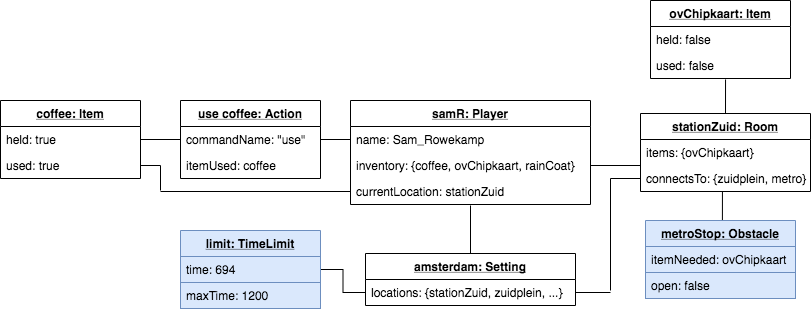

The diagram above was exported from draw.io. Its source (the exported page's mxGraphModel, read from the mxfile embedded in the PNG):
<mxGraphModel dx="946" dy="462" grid="1" gridSize="10" guides="1" tooltips="1" connect="1" arrows="1" fold="1" page="1" pageScale="1" pageWidth="850" pageHeight="1100" math="0" shadow="0">
  <root>
    <mxCell id="0" />
    <mxCell id="1" parent="0" />
    <mxCell id="ZBLEImNEQSba6XwlGD78-1" value="samR: Player" style="swimlane;fontStyle=5;childLayout=stackLayout;horizontal=1;startSize=26;fillColor=none;horizontalStack=0;resizeParent=1;resizeParentMax=0;resizeLast=0;collapsible=1;marginBottom=0;" parent="1" vertex="1">
      <mxGeometry x="350" y="190" width="240" height="104" as="geometry" />
    </mxCell>
    <mxCell id="ZBLEImNEQSba6XwlGD78-2" value="name: Sam_Rowekamp" style="text;strokeColor=none;fillColor=none;align=left;verticalAlign=top;spacingLeft=4;spacingRight=4;overflow=hidden;rotatable=0;points=[[0,0.5],[1,0.5]];portConstraint=eastwest;" parent="ZBLEImNEQSba6XwlGD78-1" vertex="1">
      <mxGeometry y="26" width="240" height="26" as="geometry" />
    </mxCell>
    <mxCell id="ZBLEImNEQSba6XwlGD78-3" value="inventory: {coffee, ovChipkaart, rainCoat}" style="text;strokeColor=none;fillColor=none;align=left;verticalAlign=top;spacingLeft=4;spacingRight=4;overflow=hidden;rotatable=0;points=[[0,0.5],[1,0.5]];portConstraint=eastwest;" parent="ZBLEImNEQSba6XwlGD78-1" vertex="1">
      <mxGeometry y="52" width="240" height="26" as="geometry" />
    </mxCell>
    <mxCell id="ZBLEImNEQSba6XwlGD78-4" value="currentLocation: stationZuid" style="text;strokeColor=none;fillColor=none;align=left;verticalAlign=top;spacingLeft=4;spacingRight=4;overflow=hidden;rotatable=0;points=[[0,0.5],[1,0.5]];portConstraint=eastwest;" parent="ZBLEImNEQSba6XwlGD78-1" vertex="1">
      <mxGeometry y="78" width="240" height="26" as="geometry" />
    </mxCell>
    <mxCell id="ZBLEImNEQSba6XwlGD78-10" value="coffee: Item" style="swimlane;fontStyle=5;childLayout=stackLayout;horizontal=1;startSize=26;fillColor=none;horizontalStack=0;resizeParent=1;resizeParentMax=0;resizeLast=0;collapsible=1;marginBottom=0;" parent="1" vertex="1">
      <mxGeometry y="190" width="140" height="78" as="geometry" />
    </mxCell>
    <mxCell id="ZBLEImNEQSba6XwlGD78-11" value="held: true" style="text;strokeColor=none;fillColor=none;align=left;verticalAlign=top;spacingLeft=4;spacingRight=4;overflow=hidden;rotatable=0;points=[[0,0.5],[1,0.5]];portConstraint=eastwest;" parent="ZBLEImNEQSba6XwlGD78-10" vertex="1">
      <mxGeometry y="26" width="140" height="26" as="geometry" />
    </mxCell>
    <mxCell id="ZBLEImNEQSba6XwlGD78-12" value="used: true" style="text;strokeColor=none;fillColor=none;align=left;verticalAlign=top;spacingLeft=4;spacingRight=4;overflow=hidden;rotatable=0;points=[[0,0.5],[1,0.5]];portConstraint=eastwest;" parent="ZBLEImNEQSba6XwlGD78-10" vertex="1">
      <mxGeometry y="52" width="140" height="26" as="geometry" />
    </mxCell>
    <mxCell id="ZBLEImNEQSba6XwlGD78-18" value="ovChipkaart: Item" style="swimlane;fontStyle=5;childLayout=stackLayout;horizontal=1;startSize=26;fillColor=none;horizontalStack=0;resizeParent=1;resizeParentMax=0;resizeLast=0;collapsible=1;marginBottom=0;" parent="1" vertex="1">
      <mxGeometry x="650" y="90" width="140" height="78" as="geometry" />
    </mxCell>
    <mxCell id="ZBLEImNEQSba6XwlGD78-19" value="held: false" style="text;strokeColor=none;fillColor=none;align=left;verticalAlign=top;spacingLeft=4;spacingRight=4;overflow=hidden;rotatable=0;points=[[0,0.5],[1,0.5]];portConstraint=eastwest;" parent="ZBLEImNEQSba6XwlGD78-18" vertex="1">
      <mxGeometry y="26" width="140" height="26" as="geometry" />
    </mxCell>
    <mxCell id="ZBLEImNEQSba6XwlGD78-20" value="used: false" style="text;strokeColor=none;fillColor=none;align=left;verticalAlign=top;spacingLeft=4;spacingRight=4;overflow=hidden;rotatable=0;points=[[0,0.5],[1,0.5]];portConstraint=eastwest;" parent="ZBLEImNEQSba6XwlGD78-18" vertex="1">
      <mxGeometry y="52" width="140" height="26" as="geometry" />
    </mxCell>
    <mxCell id="RQgUvwA4T4jhNFwtvJgO-39" style="edgeStyle=orthogonalEdgeStyle;rounded=0;orthogonalLoop=1;jettySize=auto;html=1;exitX=0.5;exitY=0;exitDx=0;exitDy=0;entryX=0.536;entryY=1.038;entryDx=0;entryDy=0;entryPerimeter=0;endArrow=none;endFill=0;" parent="1" source="ZBLEImNEQSba6XwlGD78-34" target="ZBLEImNEQSba6XwlGD78-20" edge="1">
      <mxGeometry relative="1" as="geometry" />
    </mxCell>
    <mxCell id="ZBLEImNEQSba6XwlGD78-34" value="stationZuid: Room" style="swimlane;fontStyle=5;childLayout=stackLayout;horizontal=1;startSize=26;fillColor=none;horizontalStack=0;resizeParent=1;resizeParentMax=0;resizeLast=0;collapsible=1;marginBottom=0;" parent="1" vertex="1">
      <mxGeometry x="640" y="203" width="170" height="78" as="geometry" />
    </mxCell>
    <mxCell id="ZBLEImNEQSba6XwlGD78-35" value="items: {ovChipkaart}" style="text;strokeColor=none;fillColor=none;align=left;verticalAlign=top;spacingLeft=4;spacingRight=4;overflow=hidden;rotatable=0;points=[[0,0.5],[1,0.5]];portConstraint=eastwest;" parent="ZBLEImNEQSba6XwlGD78-34" vertex="1">
      <mxGeometry y="26" width="170" height="26" as="geometry" />
    </mxCell>
    <mxCell id="ZBLEImNEQSba6XwlGD78-36" value="connectsTo: {zuidplein, metro}" style="text;strokeColor=none;fillColor=none;align=left;verticalAlign=top;spacingLeft=4;spacingRight=4;overflow=hidden;rotatable=0;points=[[0,0.5],[1,0.5]];portConstraint=eastwest;" parent="ZBLEImNEQSba6XwlGD78-34" vertex="1">
      <mxGeometry y="52" width="170" height="26" as="geometry" />
    </mxCell>
    <mxCell id="ZBLEImNEQSba6XwlGD78-39" style="edgeStyle=none;rounded=0;comic=0;orthogonalLoop=1;jettySize=auto;html=1;exitX=1;exitY=0.5;exitDx=0;exitDy=0;entryX=0;entryY=0;entryDx=0;entryDy=0;entryPerimeter=0;shadow=0;startArrow=none;startFill=0;endArrow=none;endFill=0;strokeColor=#000000;" parent="1" source="ZBLEImNEQSba6XwlGD78-3" target="ZBLEImNEQSba6XwlGD78-36" edge="1">
      <mxGeometry relative="1" as="geometry" />
    </mxCell>
    <mxCell id="Pfpz_6iHME9DdDMKA7co-8" style="edgeStyle=orthogonalEdgeStyle;rounded=0;orthogonalLoop=1;jettySize=auto;html=1;exitX=0.5;exitY=0;exitDx=0;exitDy=0;entryX=0.5;entryY=1.038;entryDx=0;entryDy=0;entryPerimeter=0;endArrow=none;endFill=0;" parent="1" source="RQgUvwA4T4jhNFwtvJgO-5" target="ZBLEImNEQSba6XwlGD78-4" edge="1">
      <mxGeometry relative="1" as="geometry" />
    </mxCell>
    <mxCell id="RQgUvwA4T4jhNFwtvJgO-5" value="amsterdam: Setting" style="swimlane;fontStyle=5;childLayout=stackLayout;horizontal=1;startSize=26;fillColor=none;horizontalStack=0;resizeParent=1;resizeParentMax=0;resizeLast=0;collapsible=1;marginBottom=0;" parent="1" vertex="1">
      <mxGeometry x="365" y="343" width="210" height="52" as="geometry" />
    </mxCell>
    <mxCell id="RQgUvwA4T4jhNFwtvJgO-6" value="locations: {stationZuid, zuidplein, ...}" style="text;strokeColor=none;fillColor=none;align=left;verticalAlign=top;spacingLeft=4;spacingRight=4;overflow=hidden;rotatable=0;points=[[0,0.5],[1,0.5]];portConstraint=eastwest;" parent="RQgUvwA4T4jhNFwtvJgO-5" vertex="1">
      <mxGeometry y="26" width="210" height="26" as="geometry" />
    </mxCell>
    <mxCell id="RQgUvwA4T4jhNFwtvJgO-19" value="use coffee: Action" style="swimlane;fontStyle=5;childLayout=stackLayout;horizontal=1;startSize=26;fillColor=none;horizontalStack=0;resizeParent=1;resizeParentMax=0;resizeLast=0;collapsible=1;marginBottom=0;strokeColor=#000000;" parent="1" vertex="1">
      <mxGeometry x="180" y="190" width="140" height="78" as="geometry" />
    </mxCell>
    <mxCell id="RQgUvwA4T4jhNFwtvJgO-20" value="commandName: &quot;use&quot;" style="text;strokeColor=none;fillColor=none;align=left;verticalAlign=top;spacingLeft=4;spacingRight=4;overflow=hidden;rotatable=0;points=[[0,0.5],[1,0.5]];portConstraint=eastwest;" parent="RQgUvwA4T4jhNFwtvJgO-19" vertex="1">
      <mxGeometry y="26" width="140" height="26" as="geometry" />
    </mxCell>
    <mxCell id="RQgUvwA4T4jhNFwtvJgO-21" value="itemUsed: coffee" style="text;strokeColor=none;fillColor=none;align=left;verticalAlign=top;spacingLeft=4;spacingRight=4;overflow=hidden;rotatable=0;points=[[0,0.5],[1,0.5]];portConstraint=eastwest;" parent="RQgUvwA4T4jhNFwtvJgO-19" vertex="1">
      <mxGeometry y="52" width="140" height="26" as="geometry" />
    </mxCell>
    <mxCell id="RQgUvwA4T4jhNFwtvJgO-27" style="edgeStyle=orthogonalEdgeStyle;rounded=0;orthogonalLoop=1;jettySize=auto;html=1;exitX=0;exitY=0.5;exitDx=0;exitDy=0;endArrow=none;endFill=0;" parent="1" source="RQgUvwA4T4jhNFwtvJgO-20" edge="1">
      <mxGeometry relative="1" as="geometry">
        <mxPoint x="140" y="229" as="targetPoint" />
      </mxGeometry>
    </mxCell>
    <mxCell id="RQgUvwA4T4jhNFwtvJgO-43" style="edgeStyle=orthogonalEdgeStyle;rounded=0;orthogonalLoop=1;jettySize=auto;html=1;exitX=1;exitY=0.5;exitDx=0;exitDy=0;endArrow=none;endFill=0;" parent="1" source="RQgUvwA4T4jhNFwtvJgO-20" edge="1">
      <mxGeometry relative="1" as="geometry">
        <mxPoint x="350" y="229" as="targetPoint" />
      </mxGeometry>
    </mxCell>
    <mxCell id="Pfpz_6iHME9DdDMKA7co-12" style="edgeStyle=orthogonalEdgeStyle;rounded=0;orthogonalLoop=1;jettySize=auto;html=1;exitX=1;exitY=0.5;exitDx=0;exitDy=0;entryX=0;entryY=0.5;entryDx=0;entryDy=0;endArrow=none;endFill=0;" parent="1" source="RQgUvwA4T4jhNFwtvJgO-44" target="RQgUvwA4T4jhNFwtvJgO-6" edge="1">
      <mxGeometry relative="1" as="geometry" />
    </mxCell>
    <mxCell id="RQgUvwA4T4jhNFwtvJgO-44" value="limit: TimeLimit" style="swimlane;fontStyle=5;childLayout=stackLayout;horizontal=1;startSize=26;fillColor=#dae8fc;horizontalStack=0;resizeParent=1;resizeParentMax=0;resizeLast=0;collapsible=1;marginBottom=0;strokeColor=#6c8ebf;" parent="1" vertex="1">
      <mxGeometry x="180" y="320" width="140" height="78" as="geometry" />
    </mxCell>
    <mxCell id="RQgUvwA4T4jhNFwtvJgO-45" value="time: 694" style="text;strokeColor=#6c8ebf;fillColor=#dae8fc;align=left;verticalAlign=top;spacingLeft=4;spacingRight=4;overflow=hidden;rotatable=0;points=[[0,0.5],[1,0.5]];portConstraint=eastwest;" parent="RQgUvwA4T4jhNFwtvJgO-44" vertex="1">
      <mxGeometry y="26" width="140" height="26" as="geometry" />
    </mxCell>
    <mxCell id="RQgUvwA4T4jhNFwtvJgO-46" value="maxTime: 1200" style="text;strokeColor=#6c8ebf;fillColor=#dae8fc;align=left;verticalAlign=top;spacingLeft=4;spacingRight=4;overflow=hidden;rotatable=0;points=[[0,0.5],[1,0.5]];portConstraint=eastwest;" parent="RQgUvwA4T4jhNFwtvJgO-44" vertex="1">
      <mxGeometry y="52" width="140" height="26" as="geometry" />
    </mxCell>
    <mxCell id="RQgUvwA4T4jhNFwtvJgO-63" style="edgeStyle=orthogonalEdgeStyle;rounded=0;orthogonalLoop=1;jettySize=auto;html=1;exitX=0.5;exitY=0;exitDx=0;exitDy=0;entryX=0.482;entryY=1;entryDx=0;entryDy=0;entryPerimeter=0;endArrow=none;endFill=0;" parent="1" source="RQgUvwA4T4jhNFwtvJgO-54" target="ZBLEImNEQSba6XwlGD78-36" edge="1">
      <mxGeometry relative="1" as="geometry" />
    </mxCell>
    <mxCell id="RQgUvwA4T4jhNFwtvJgO-54" value="metroStop: Obstacle" style="swimlane;fontStyle=5;childLayout=stackLayout;horizontal=1;startSize=26;fillColor=#dae8fc;horizontalStack=0;resizeParent=1;resizeParentMax=0;resizeLast=0;collapsible=1;marginBottom=0;strokeColor=#6c8ebf;" parent="1" vertex="1">
      <mxGeometry x="645" y="310" width="150" height="78" as="geometry" />
    </mxCell>
    <mxCell id="RQgUvwA4T4jhNFwtvJgO-55" value="itemNeeded: ovChipkaart" style="text;strokeColor=#6c8ebf;fillColor=#dae8fc;align=left;verticalAlign=top;spacingLeft=4;spacingRight=4;overflow=hidden;rotatable=0;points=[[0,0.5],[1,0.5]];portConstraint=eastwest;" parent="RQgUvwA4T4jhNFwtvJgO-54" vertex="1">
      <mxGeometry y="26" width="150" height="26" as="geometry" />
    </mxCell>
    <mxCell id="RQgUvwA4T4jhNFwtvJgO-56" value="open: false" style="text;strokeColor=#6c8ebf;fillColor=#dae8fc;align=left;verticalAlign=top;spacingLeft=4;spacingRight=4;overflow=hidden;rotatable=0;points=[[0,0.5],[1,0.5]];portConstraint=eastwest;" parent="RQgUvwA4T4jhNFwtvJgO-54" vertex="1">
      <mxGeometry y="52" width="150" height="26" as="geometry" />
    </mxCell>
    <mxCell id="Pfpz_6iHME9DdDMKA7co-6" style="edgeStyle=orthogonalEdgeStyle;rounded=0;orthogonalLoop=1;jettySize=auto;html=1;exitX=0;exitY=0.5;exitDx=0;exitDy=0;endArrow=none;endFill=0;" parent="1" source="ZBLEImNEQSba6XwlGD78-4" edge="1">
      <mxGeometry relative="1" as="geometry">
        <mxPoint x="160" y="281" as="targetPoint" />
      </mxGeometry>
    </mxCell>
    <mxCell id="Pfpz_6iHME9DdDMKA7co-7" style="edgeStyle=orthogonalEdgeStyle;rounded=0;orthogonalLoop=1;jettySize=auto;html=1;exitX=1;exitY=0.5;exitDx=0;exitDy=0;endArrow=none;endFill=0;" parent="1" source="ZBLEImNEQSba6XwlGD78-12" edge="1">
      <mxGeometry relative="1" as="geometry">
        <mxPoint x="160" y="280" as="targetPoint" />
      </mxGeometry>
    </mxCell>
    <mxCell id="Pfpz_6iHME9DdDMKA7co-16" style="edgeStyle=orthogonalEdgeStyle;rounded=0;orthogonalLoop=1;jettySize=auto;html=1;exitX=1;exitY=0.5;exitDx=0;exitDy=0;endArrow=none;endFill=0;" parent="1" source="RQgUvwA4T4jhNFwtvJgO-6" edge="1">
      <mxGeometry relative="1" as="geometry">
        <mxPoint x="610" y="382" as="targetPoint" />
      </mxGeometry>
    </mxCell>
    <mxCell id="Pfpz_6iHME9DdDMKA7co-17" style="edgeStyle=orthogonalEdgeStyle;rounded=0;orthogonalLoop=1;jettySize=auto;html=1;exitX=0;exitY=0.5;exitDx=0;exitDy=0;endArrow=none;endFill=0;" parent="1" source="ZBLEImNEQSba6XwlGD78-36" edge="1">
      <mxGeometry relative="1" as="geometry">
        <mxPoint x="610" y="380" as="targetPoint" />
      </mxGeometry>
    </mxCell>
  </root>
</mxGraphModel>